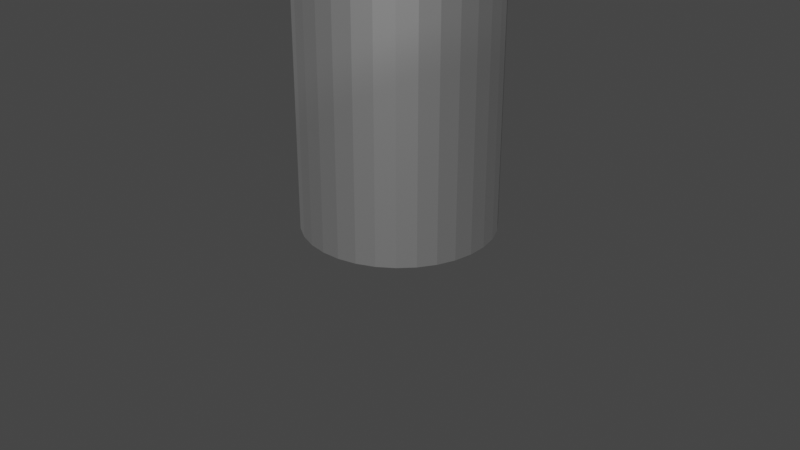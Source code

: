 # Source: prugikast.blend  (saved by Blender 3.4.6; exported with 4.5.12 LTS)
import bpy
from mathutils import Matrix  # noqa: F401  (used for matrix-valued properties, if any)

bpy.ops.wm.read_factory_settings(use_empty=True)
scene = bpy.context.scene
scene.name = 'Scene'

# ---- collections
col_collection = bpy.data.collections.new('Collection'); scene.collection.children.link(col_collection)

# ---- materials (node trees are filled in below, after node groups)
mat_material_002 = bpy.data.materials.new('Material.002')
mat_material_002.use_transparent_shadow = False
mat_tresh = bpy.data.materials.new('tresh')
mat_tresh.use_transparent_shadow = False
mat_material_001 = bpy.data.materials.new('Material.001')
mat_material_001.use_transparent_shadow = False
mat_material_003 = bpy.data.materials.new('Material.003')
mat_material_003.use_transparent_shadow = False
mat_trash1 = bpy.data.materials.new('trash1')
mat_trash1.use_transparent_shadow = False
mat_material = bpy.data.materials.new('Material')
mat_material.use_transparent_shadow = False

# ---- material node trees
mat_material_002.use_nodes = True; mat_material_002.node_tree.nodes.clear()
_N = mat_material_002.node_tree.nodes; _L = mat_material_002.node_tree.links
n0 = _N.new('ShaderNodeBsdfPrincipled'); n0.name = 'Principled BSDF'; n0.location = (10, 300)
n0.distribution = 'GGX'
n0.subsurface_method = 'RANDOM_WALK_SKIN'
n0.inputs[0].default_value = (0.2079, 0.1121, 0.01694, 1.0)
n0.inputs[3].default_value = 1.45
n0.inputs[27].default_value = (0.0, 0.0, 0.0, 1.0)
n0.inputs[28].default_value = 1.0
n1 = _N.new('ShaderNodeOutputMaterial'); n1.name = 'Material Output'; n1.location = (300, 300)
_L.new(n0.outputs[0], n1.inputs[0])
n1.is_active_output = True
mat_tresh.use_nodes = True; mat_tresh.node_tree.nodes.clear()
_N = mat_tresh.node_tree.nodes; _L = mat_tresh.node_tree.links
n0 = _N.new('ShaderNodeBsdfPrincipled'); n0.name = 'Principled BSDF'; n0.location = (10, 300)
n0.distribution = 'GGX'
n0.subsurface_method = 'RANDOM_WALK_SKIN'
n0.inputs[0].default_value = (0.3672, 0.3672, 0.3672, 1.0)
n0.inputs[1].default_value = 0.7087
n0.inputs[3].default_value = 0.35
n0.inputs[9].default_value = (3.7, 1.0, 1.1)
n0.inputs[13].default_value = 0.9724
n0.inputs[14].default_value = (0.8897, 0.8897, 0.8897, 1.0)
n0.inputs[24].default_value = 0.0189
n0.inputs[27].default_value = (0.0, 0.0, 0.0, 1.0)
n0.inputs[28].default_value = 1.0
n1 = _N.new('ShaderNodeOutputMaterial'); n1.name = 'Material Output'; n1.location = (300, 300)
_L.new(n0.outputs[0], n1.inputs[0])
n1.is_active_output = True
mat_material_001.use_nodes = True; mat_material_001.node_tree.nodes.clear()
_N = mat_material_001.node_tree.nodes; _L = mat_material_001.node_tree.links
n0 = _N.new('ShaderNodeBsdfPrincipled'); n0.name = 'Principled BSDF'; n0.location = (10, 300)
n0.distribution = 'GGX'
n0.subsurface_method = 'RANDOM_WALK_SKIN'
n0.inputs[0].default_value = (0.1193, 0.03975, 0.002398, 1.0)
n0.inputs[3].default_value = 1.45
n0.inputs[27].default_value = (0.0, 0.0, 0.0, 1.0)
n0.inputs[28].default_value = 1.0
n1 = _N.new('ShaderNodeOutputMaterial'); n1.name = 'Material Output'; n1.location = (300, 300)
_L.new(n0.outputs[0], n1.inputs[0])
n1.is_active_output = True
mat_material_003.use_nodes = True; mat_material_003.node_tree.nodes.clear()
_N = mat_material_003.node_tree.nodes; _L = mat_material_003.node_tree.links
n0 = _N.new('ShaderNodeBsdfPrincipled'); n0.name = 'Principled BSDF'; n0.location = (10, 300)
n0.distribution = 'GGX'
n0.subsurface_method = 'RANDOM_WALK_SKIN'
n0.inputs[0].default_value = (0.003684, 0.08714, 0.08714, 1.0)
n0.inputs[3].default_value = 1.45
n0.inputs[27].default_value = (0.0, 0.0, 0.0, 1.0)
n0.inputs[28].default_value = 1.0
n1 = _N.new('ShaderNodeOutputMaterial'); n1.name = 'Material Output'; n1.location = (300, 300)
_L.new(n0.outputs[0], n1.inputs[0])
n1.is_active_output = True
mat_trash1.use_nodes = True; mat_trash1.node_tree.nodes.clear()
_N = mat_trash1.node_tree.nodes; _L = mat_trash1.node_tree.links
n0 = _N.new('ShaderNodeBsdfPrincipled'); n0.name = 'Principled BSDF'; n0.location = (10, 300)
n0.distribution = 'GGX'
n0.subsurface_method = 'RANDOM_WALK_SKIN'
n0.inputs[0].default_value = (0.281, 0.07595, 0.01045, 1.0)
n0.inputs[3].default_value = 1.45
n0.inputs[27].default_value = (0.0, 0.0, 0.0, 1.0)
n0.inputs[28].default_value = 1.0
n1 = _N.new('ShaderNodeOutputMaterial'); n1.name = 'Material Output'; n1.location = (300, 300)
_L.new(n0.outputs[0], n1.inputs[0])
n1.is_active_output = True
mat_material.use_nodes = True; mat_material.node_tree.nodes.clear()
_N = mat_material.node_tree.nodes; _L = mat_material.node_tree.links
n0 = _N.new('ShaderNodeBsdfPrincipled'); n0.name = 'Principled BSDF'; n0.location = (10, 300)
n0.distribution = 'GGX'
n0.subsurface_method = 'RANDOM_WALK_SKIN'
n0.inputs[0].default_value = (0.2079, 0.1121, 0.01694, 1.0)
n0.inputs[3].default_value = 1.45
n0.inputs[27].default_value = (0.0, 0.0, 0.0, 1.0)
n0.inputs[28].default_value = 1.0
n1 = _N.new('ShaderNodeOutputMaterial'); n1.name = 'Material Output'; n1.location = (300, 300)
_L.new(n0.outputs[0], n1.inputs[0])
n1.is_active_output = True

# ---- world
world_world = bpy.data.worlds.new('World'); scene.world = world_world
world_world.use_nodes = True; world_world.node_tree.nodes.clear()
_N = world_world.node_tree.nodes; _L = world_world.node_tree.links
n0 = _N.new('ShaderNodeOutputWorld'); n0.name = 'World Output'; n0.location = (300, 300)
n1 = _N.new('ShaderNodeBackground'); n1.name = 'Background'; n1.location = (10, 300)
n1.inputs[0].default_value = (0.05088, 0.05088, 0.05088, 1.0)
_L.new(n1.outputs[0], n0.inputs[0])
n0.is_active_output = True
world_world.color = (0.05088, 0.05088, 0.05088)
world_world.use_sun_shadow = False
world_world.sun_shadow_jitter_overblur = 0.0

# ---- cameras
cam_camera = bpy.data.cameras.new('Camera')
cam_camera.clip_end = 100.0
cam_camera.ortho_scale = 7.314

# ---- meshes
me_cube_007 = bpy.data.meshes.new('Cube.007')
me_cube_007.from_pydata([(-1.0, -1.0, -1.0), (-1.0, -1.0, 1.0), (-1.0, 1.0, -1.0), (-1.0, 1.0, 1.0), (1.0, -1.0, -1.0), (1.0, -1.0, 1.0), (1.0, 1.0, -1.0), (1.0, 1.0, 1.0), (-2.044, 4.711, -3.955), (0.223, 0.8103, 4.952), (-1.577, 5.131, -3.889), (0.6896, 1.231, 5.017), (-1.042, 5.465, -3.879), (1.225, 1.565, 5.027), (-0.4572, 5.7, -3.925), (1.81, 1.799, 4.981), (0.1533, 5.826, -4.025), (2.42, 1.926, 4.881), (0.7665, 5.84, -4.175), (3.033, 1.939, 4.731), (1.359, 5.74, -4.37), (3.626, 1.839, 4.536), (1.907, 5.53, -4.602), (4.174, 1.629, 4.305), (2.391, 5.218, -4.861), (4.658, 1.317, 4.045), (2.792, 4.816, -5.139), (5.059, 0.9159, 3.767), (3.094, 4.341, -5.424), (5.36, 0.4402, 3.482), (3.285, 3.809, -5.706), (5.552, -0.09155, 3.2), (3.359, 3.242, -5.973), (5.626, -0.6589, 2.933), (3.312, 2.661, -6.216), (5.579, -1.24, 2.691), (3.147, 2.088, -6.424), (5.414, -1.813, 2.482), (2.869, 1.546, -6.591), (5.136, -2.354, 2.315), (2.489, 1.055, -6.709), (4.756, -2.845, 2.197), (2.023, 0.6351, -6.775), (4.29, -3.265, 2.132), (1.487, 0.3011, -6.785), (3.754, -3.599, 2.122), (0.9025, 0.06636, -6.739), (3.169, -3.834, 2.168), (0.292, -0.06014, -6.639), (2.559, -3.961, 2.268), (-0.3211, -0.07353, -6.488), (1.946, -3.974, 2.418), (-0.9134, 0.0267, -6.294), (1.353, -3.874, 2.613), (-1.462, 0.2367, -6.062), (0.8049, -3.664, 2.844), (-1.946, 0.5484, -5.802), (0.321, -3.352, 3.104), (-2.346, 0.9498, -5.525), (-0.07951, -2.951, 3.382), (-2.648, 1.426, -5.24), (-0.3813, -2.475, 3.667), (-2.84, 1.957, -4.958), (-0.5728, -1.943, 3.948), (-2.913, 2.525, -4.691), (-0.6466, -1.376, 4.216), (-2.867, 3.106, -4.448), (-0.5998, -0.7949, 4.458), (-2.701, 3.678, -4.24), (-0.4344, -0.2223, 4.667), (-2.423, 4.22, -4.073), (-0.1566, 0.3197, 4.834), (0.366, -0.06674, -6.28), (1.356, -1.77, -2.39), (-2.702, 2.407, -4.416), (-1.712, 0.7039, -0.5258), (3.302, 3.094, -5.643), (4.292, 1.39, -1.753), (0.2333, 5.568, -3.779), (1.223, 3.865, 0.1112), (0.4571, -1.717, -2.096), (0.4571, -1.717, -0.09649), (0.4571, 0.2834, -2.096), (0.4571, 0.2834, -0.09649), (2.457, -1.717, -2.096), (2.457, -1.717, -0.09649), (2.457, 0.2834, -2.096), (2.457, 0.2834, -0.09649), (0.4785, 0.6751, 0.6938), (0.242, 1.694, -1.151), (2.584, 0.8727, 0.5331), (2.348, 1.892, -1.312), (0.3838, 2.525, 1.728), (0.1473, 3.544, -0.1177), (2.489, 2.722, 1.567), (2.253, 3.741, -0.2784), (0.04739, 0.4882, -0.741), (0.4122, -0.1395, 0.6923), (-1.498, 0.5752, -0.3096), (-1.133, -0.05246, 1.124), (0.2936, 1.965, -0.1571), (0.6584, 1.337, 1.276), (-1.252, 2.052, 0.2743), (-0.8868, 1.424, 1.708), (4.12, -0.1161, -2.042), (4.485, -0.7438, -0.6089), (2.575, -0.02898, -1.611), (2.939, -0.6567, -0.1775), (4.366, 1.36, -1.458), (4.731, 0.7326, -0.02496), (2.821, 1.447, -1.027), (3.186, 0.8197, 0.4065), (2.233, 0.0124, 0.2287), (1.771, 0.8033, -1.684), (4.299, 0.3192, -0.1429), (3.837, 1.11, -2.056), (2.095, 1.956, 1.066), (1.633, 2.747, -0.8474), (4.16, 2.263, 0.6942), (3.699, 3.054, -1.219)], [], [(0, 1, 3, 2), (2, 3, 7, 6), (6, 7, 5, 4), (4, 5, 1, 0), (2, 6, 4, 0), (7, 3, 1, 5), (8, 9, 11, 10), (10, 11, 13, 12), (12, 13, 15, 14), (14, 15, 17, 16), (16, 17, 19, 18), (18, 19, 21, 20), (20, 21, 23, 22), (22, 23, 25, 24), (24, 25, 27, 26), (26, 27, 29, 28), (28, 29, 31, 30), (30, 31, 33, 32), (32, 33, 35, 34), (34, 35, 37, 36), (36, 37, 39, 38), (38, 39, 41, 40), (40, 41, 43, 42), (42, 43, 45, 44), (44, 45, 47, 46), (46, 47, 49, 48), (48, 49, 51, 50), (50, 51, 53, 52), (52, 53, 55, 54), (54, 55, 57, 56), (56, 57, 59, 58), (58, 59, 61, 60), (60, 61, 63, 62), (62, 63, 65, 64), (64, 65, 67, 66), (66, 67, 69, 68), (68, 69, 71, 70), (70, 71, 9, 8), (8, 10, 12, 14, 16, 18, 20, 22, 24, 26, 28, 30, 32, 34, 36, 38, 40, 42, 44, 46, 48, 50, 52, 54, 56, 58, 60, 62, 64, 66, 68, 70), (72, 73, 75, 74), (74, 75, 79, 78), (78, 79, 77, 76), (76, 77, 73, 72), (74, 78, 76, 72), (79, 75, 73, 77), (80, 81, 83, 82), (82, 83, 87, 86), (86, 87, 85, 84), (84, 85, 81, 80), (82, 86, 84, 80), (87, 83, 81, 85), (88, 89, 91, 90), (90, 91, 95, 94), (94, 95, 93, 92), (92, 93, 89, 88), (90, 94, 92, 88), (95, 91, 89, 93), (96, 97, 99, 98), (98, 99, 103, 102), (102, 103, 101, 100), (100, 101, 97, 96), (98, 102, 100, 96), (103, 99, 97, 101), (104, 105, 107, 106), (106, 107, 111, 110), (110, 111, 109, 108), (108, 109, 105, 104), (106, 110, 108, 104), (111, 107, 105, 109), (112, 113, 115, 114), (114, 115, 119, 118), (118, 119, 117, 116), (116, 117, 113, 112), (114, 118, 116, 112), (119, 115, 113, 117)])
me_cube_007.polygons.foreach_set('material_index', [0, 0, 0, 0, 0, 0, 1, 1, 1, 1, 1, 1, 1, 1, 1, 1, 1, 1, 1, 1, 1, 1, 1, 1, 1, 1, 1, 1, 1, 1, 1, 1, 1, 1, 1, 1, 1, 1, 1, 2, 2, 2, 2, 2, 2, 3, 3, 3, 3, 3, 3, 4, 4, 4, 4, 4, 4, 5, 5, 5, 5, 5, 5, 5, 5, 5, 5, 5, 5, 4, 4, 4, 4, 4, 4])
_uv = me_cube_007.uv_layers.new(name='UVMap')
_uv.uv.foreach_set('vector', [0.375, 0.0, 0.625, 0.0, 0.625, 0.25, 0.375, 0.25, 0.375, 0.25, 0.625, 0.25, 0.625, 0.5, 0.375, 0.5, 0.375, 0.5, 0.625, 0.5, 0.625, 0.75, 0.375, 0.75, 0.375, 0.75, 0.625, 0.75, 0.625, 1.0, 0.375, 1.0, 0.125, 0.5, 0.375, 0.5, 0.375, 0.75, 0.125, 0.75, 0.625, 0.5, 0.875, 0.5, 0.875, 0.75, 0.625, 0.75, 1.0, 0.5, 1.0, 1.0, 0.9688, 1.0, 0.9688, 0.5, 0.9688, 0.5, 0.9688, 1.0, 0.9375, 1.0, 0.9375, 0.5, 0.9375, 0.5, 0.9375, 1.0, 0.9062, 1.0, 0.9062, 0.5, 0.9062, 0.5, 0.9062, 1.0, 0.875, 1.0, 0.875, 0.5, 0.875, 0.5, 0.875, 1.0, 0.8438, 1.0, 0.8438, 0.5, 0.8438, 0.5, 0.8438, 1.0, 0.8125, 1.0, 0.8125, 0.5, 0.8125, 0.5, 0.8125, 1.0, 0.7812, 1.0, 0.7812, 0.5, 0.7812, 0.5, 0.7812, 1.0, 0.75, 1.0, 0.75, 0.5, 0.75, 0.5, 0.75, 1.0, 0.7188, 1.0, 0.7188, 0.5, 0.7188, 0.5, 0.7188, 1.0, 0.6875, 1.0, 0.6875, 0.5, 0.6875, 0.5, 0.6875, 1.0, 0.6562, 1.0, 0.6562, 0.5, 0.6562, 0.5, 0.6562, 1.0, 0.625, 1.0, 0.625, 0.5, 0.625, 0.5, 0.625, 1.0, 0.5938, 1.0, 0.5938, 0.5, 0.5938, 0.5, 0.5938, 1.0, 0.5625, 1.0, 0.5625, 0.5, 0.5625, 0.5, 0.5625, 1.0, 0.5312, 1.0, 0.5312, 0.5, 0.5312, 0.5, 0.5312, 1.0, 0.5, 1.0, 0.5, 0.5, 0.5, 0.5, 0.5, 1.0, 0.4688, 1.0, 0.4688, 0.5, 0.4688, 0.5, 0.4688, 1.0, 0.4375, 1.0, 0.4375, 0.5, 0.4375, 0.5, 0.4375, 1.0, 0.4062, 1.0, 0.4062, 0.5, 0.4062, 0.5, 0.4062, 1.0, 0.375, 1.0, 0.375, 0.5, 0.375, 0.5, 0.375, 1.0, 0.3438, 1.0, 0.3438, 0.5, 0.3438, 0.5, 0.3438, 1.0, 0.3125, 1.0, 0.3125, 0.5, 0.3125, 0.5, 0.3125, 1.0, 0.2812, 1.0, 0.2812, 0.5, 0.2812, 0.5, 0.2812, 1.0, 0.25, 1.0, 0.25, 0.5, 0.25, 0.5, 0.25, 1.0, 0.2188, 1.0, 0.2188, 0.5, 0.2188, 0.5, 0.2188, 1.0, 0.1875, 1.0, 0.1875, 0.5, 0.1875, 0.5, 0.1875, 1.0, 0.1562, 1.0, 0.1562, 0.5, 0.1562, 0.5, 0.1562, 1.0, 0.125, 1.0, 0.125, 0.5, 0.125, 0.5, 0.125, 1.0, 0.09375, 1.0, 0.09375, 0.5, 0.09375, 0.5, 0.09375, 1.0, 0.0625, 1.0, 0.0625, 0.5, 0.0625, 0.5, 0.0625, 1.0, 0.03125, 1.0, 0.03125, 0.5, 0.03125, 0.5, 0.03125, 1.0, 0.0, 1.0, 0.0, 0.5, 0.75, 0.49, 0.7968, 0.4854, 0.8418, 0.4717, 0.8833, 0.4496, 0.9197, 0.4197, 0.9496, 0.3833, 0.9717, 0.3418, 0.9854, 0.2968, 0.99, 0.25, 0.9854, 0.2032, 0.9717, 0.1582, 0.9496, 0.1167, 0.9197, 0.08029, 0.8833, 0.05045, 0.8418, 0.02827, 0.7968, 0.01461, 0.75, 0.01, 0.7032, 0.01461, 0.6582, 0.02827, 0.6167, 0.05045, 0.5803, 0.08029, 0.5504, 0.1167, 0.5283, 0.1582, 0.5146, 0.2032, 0.51, 0.25, 0.5146, 0.2968, 0.5283, 0.3418, 0.5504, 0.3833, 0.5803, 0.4197, 0.6167, 0.4496, 0.6582, 0.4717, 0.7032, 0.4854, 0.375, 0.0, 0.625, 0.0, 0.625, 0.25, 0.375, 0.25, 0.375, 0.25, 0.625, 0.25, 0.625, 0.5, 0.375, 0.5, 0.375, 0.5, 0.625, 0.5, 0.625, 0.75, 0.375, 0.75, 0.375, 0.75, 0.625, 0.75, 0.625, 1.0, 0.375, 1.0, 0.125, 0.5, 0.375, 0.5, 0.375, 0.75, 0.125, 0.75, 0.625, 0.5, 0.875, 0.5, 0.875, 0.75, 0.625, 0.75, 0.375, 0.0, 0.625, 0.0, 0.625, 0.25, 0.375, 0.25, 0.375, 0.25, 0.625, 0.25, 0.625, 0.5, 0.375, 0.5, 0.375, 0.5, 0.625, 0.5, 0.625, 0.75, 0.375, 0.75, 0.375, 0.75, 0.625, 0.75, 0.625, 1.0, 0.375, 1.0, 0.125, 0.5, 0.375, 0.5, 0.375, 0.75, 0.125, 0.75, 0.625, 0.5, 0.875, 0.5, 0.875, 0.75, 0.625, 0.75, 0.375, 0.0, 0.625, 0.0, 0.625, 0.25, 0.375, 0.25, 0.375, 0.25, 0.625, 0.25, 0.625, 0.5, 0.375, 0.5, 0.375, 0.5, 0.625, 0.5, 0.625, 0.75, 0.375, 0.75, 0.375, 0.75, 0.625, 0.75, 0.625, 1.0, 0.375, 1.0, 0.125, 0.5, 0.375, 0.5, 0.375, 0.75, 0.125, 0.75, 0.625, 0.5, 0.875, 0.5, 0.875, 0.75, 0.625, 0.75, 0.375, 0.0, 0.625, 0.0, 0.625, 0.25, 0.375, 0.25, 0.375, 0.25, 0.625, 0.25, 0.625, 0.5, 0.375, 0.5, 0.375, 0.5, 0.625, 0.5, 0.625, 0.75, 0.375, 0.75, 0.375, 0.75, 0.625, 0.75, 0.625, 1.0, 0.375, 1.0, 0.125, 0.5, 0.375, 0.5, 0.375, 0.75, 0.125, 0.75, 0.625, 0.5, 0.875, 0.5, 0.875, 0.75, 0.625, 0.75, 0.375, 0.0, 0.625, 0.0, 0.625, 0.25, 0.375, 0.25, 0.375, 0.25, 0.625, 0.25, 0.625, 0.5, 0.375, 0.5, 0.375, 0.5, 0.625, 0.5, 0.625, 0.75, 0.375, 0.75, 0.375, 0.75, 0.625, 0.75, 0.625, 1.0, 0.375, 1.0, 0.125, 0.5, 0.375, 0.5, 0.375, 0.75, 0.125, 0.75, 0.625, 0.5, 0.875, 0.5, 0.875, 0.75, 0.625, 0.75, 0.375, 0.0, 0.625, 0.0, 0.625, 0.25, 0.375, 0.25, 0.375, 0.25, 0.625, 0.25, 0.625, 0.5, 0.375, 0.5, 0.375, 0.5, 0.625, 0.5, 0.625, 0.75, 0.375, 0.75, 0.375, 0.75, 0.625, 0.75, 0.625, 1.0, 0.375, 1.0, 0.125, 0.5, 0.375, 0.5, 0.375, 0.75, 0.125, 0.75, 0.625, 0.5, 0.875, 0.5, 0.875, 0.75, 0.625, 0.75])
me_cube_007.materials.append(mat_material_002)
me_cube_007.materials.append(mat_tresh)
me_cube_007.materials.append(mat_material_001)
me_cube_007.materials.append(mat_material_003)
me_cube_007.materials.append(mat_trash1)
me_cube_007.materials.append(mat_material)
me_cube_007.update()

# ---- objects
ob_camera = bpy.data.objects.new('Camera', cam_camera)
ob_cube_006 = bpy.data.objects.new('Cube.006', me_cube_007)

# ---- transforms, parenting, visibility, modifiers, constraints
ob_camera.location = (7.359, -6.926, 4.958)
ob_camera.rotation_euler = (1.109, 0.0, 0.8149)
ob_camera.lock_rotations_4d = False
ob_camera.empty_display_type = 'ARROWS'
ob_camera.color = (0.0, 0.0, 0.0, 0.0)
ob_camera.display_type = 'WIRE'
ob_camera.lineart.crease_threshold = 0.0
ob_cube_006.location = (-0.4535, 0.2486, 1.787)
ob_cube_006.rotation_euler = (-0.4128, -0.2291, -0.8075)
ob_cube_006.scale = (0.3105, 0.3105, 0.3105)

# ---- collection membership
col_collection.objects.link(ob_camera)
col_collection.objects.link(ob_cube_006)

# ---- scene / render settings (as saved in the file)
scene.camera = ob_camera
scene.frame_start = 1; scene.frame_end = 250; scene.frame_set(1)
scene.render.engine = 'BLENDER_EEVEE_NEXT'
scene.cycles.sampling_pattern = 'TABULATED_SOBOL'
scene.cycles.use_light_tree = False
scene.view_settings.view_transform = 'Filmic'
bpy.context.view_layer.update()

# ---- added for rendering (the .blend has no usable light): sun
light_auto_sun = bpy.data.lights.new('AutoSun', 'SUN')
light_auto_sun.energy = 3.0
light_auto_sun.angle = 0.0523599
ob_auto_sun = bpy.data.objects.new('AutoSun', light_auto_sun)
scene.collection.objects.link(ob_auto_sun)
ob_auto_sun.rotation_euler = (0.872665, 0.174533, 0.523599)
bpy.context.view_layer.update()
